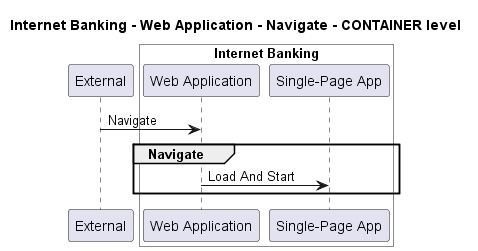

The diagram above was rendered by PlantUML. Its source (embedded in the PNG):
@startuml
!pragma layout smetana

title Internet Banking - Web Application - Navigate - CONTAINER level

participant "External" as C4InterFlow.SoftwareSystems.ExternalSystem

box "Internet Banking" #White
    participant "Web Application" as BigBankPlc.SoftwareSystems.InternetBanking.Containers.WebApplication
    participant "Single-Page App" as BigBankPlc.SoftwareSystems.InternetBanking.Containers.SinglePageApp
end box


C4InterFlow.SoftwareSystems.ExternalSystem -> BigBankPlc.SoftwareSystems.InternetBanking.Containers.WebApplication : Navigate
group Navigate
BigBankPlc.SoftwareSystems.InternetBanking.Containers.WebApplication -> BigBankPlc.SoftwareSystems.InternetBanking.Containers.SinglePageApp : Load And Start
end


@enduml